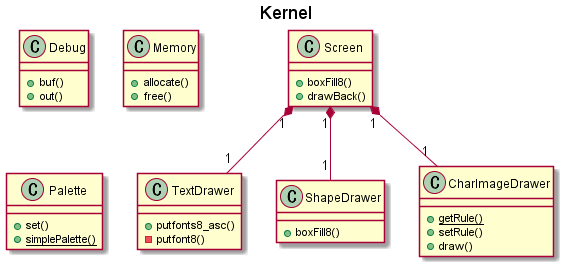

The diagram above was rendered by PlantUML. Its source (embedded in the PNG):
@startuml

title Kernel

class Debug {
    +buf()
    +out()
}

class Memory {
    +allocate()
    +free()
}

class Palette {
    +set()
    {static}+simplePalette()
}

class Screen {
    +boxFill8()
    +drawBack()
}

class TextDrawer {
    +putfonts8_asc()
    -putfont8()
}

class ShapeDrawer {
    +boxFill8()
}

class CharImageDrawer {
    {static}+getRule()
    +setRule()
    +draw()
}

Screen "1" *-- "1" TextDrawer
Screen "1" *-- "1" ShapeDrawer
Screen "1" *-- "1" CharImageDrawer

@enduml